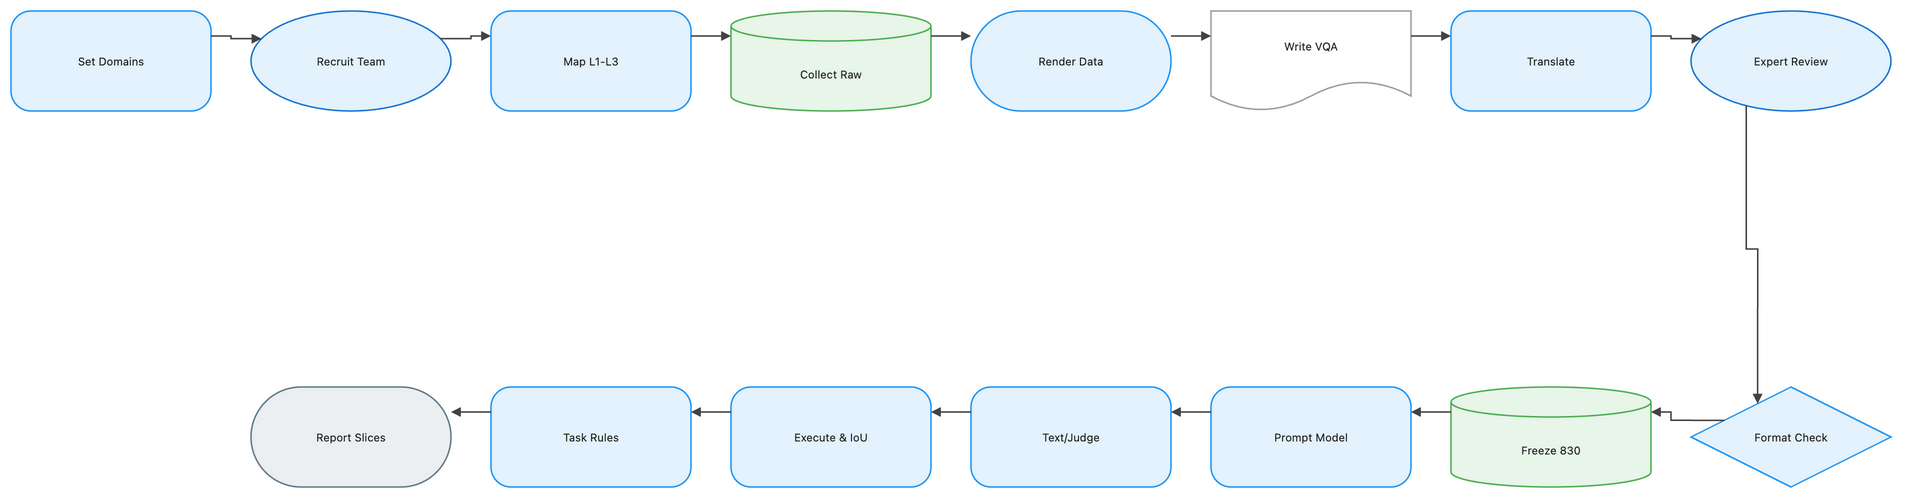

The diagram above was exported from draw.io. Its source (the exported page's mxGraphModel, read from the mxfile embedded in the PNG):
<mxGraphModel dx="1120" dy="720" grid="1" gridSize="8" guides="1" tooltips="1" connect="1" arrows="1" fold="1" page="1" pageScale="1" pageWidth="1888" pageHeight="552" math="1" background="#FFFFFF">
  <root>
    <mxCell id="0" />
    <mxCell id="1" parent="0" />
    <mxCell id="2" value="Set Domains" style="rounded=1;arcSize=20;html=1;whiteSpace=wrap;fillColor=#E3F2FD;strokeColor=#2196F3;strokeWidth=1.5;fontColor=#212121;fontSize=11;fontFamily=Inter, Roboto, system-ui, -apple-system, sans-serif;verticalAlign=middle;align=center" vertex="1" parent="1">
      <mxGeometry x="-72" y="-8" width="200" height="100" as="geometry" />
    </mxCell>
    <mxCell id="3" value="Recruit Team" style="ellipse;html=1;whiteSpace=wrap;fillColor=#E3F2FD;strokeColor=#1976D2;strokeWidth=1.5;fontColor=#212121;fontSize=11;fontFamily=Inter, Roboto, system-ui, -apple-system, sans-serif;verticalAlign=middle;align=center" vertex="1" parent="1">
      <mxGeometry x="168" y="-8" width="200" height="100" as="geometry" />
    </mxCell>
    <mxCell id="4" value="Map L1-L3" style="rounded=1;arcSize=20;html=1;whiteSpace=wrap;fillColor=#E3F2FD;strokeColor=#2196F3;strokeWidth=1.5;fontColor=#212121;fontSize=11;fontFamily=Inter, Roboto, system-ui, -apple-system, sans-serif;verticalAlign=middle;align=center" vertex="1" parent="1">
      <mxGeometry x="408" y="-8" width="200" height="100" as="geometry" />
    </mxCell>
    <mxCell id="5" value="Collect Raw" style="shape=cylinder3;boundedLbl=1;backgroundOutline=1;size=15;html=1;whiteSpace=wrap;fillColor=#E8F5E9;strokeColor=#4CAF50;strokeWidth=1.5;fontColor=#212121;fontSize=11;fontFamily=Inter, Roboto, system-ui, -apple-system, sans-serif;verticalAlign=middle;align=center" vertex="1" parent="1">
      <mxGeometry x="648" y="-8" width="200" height="100" as="geometry" />
    </mxCell>
    <mxCell id="6" value="Render Data" style="rounded=1;arcSize=50;html=1;whiteSpace=wrap;fillColor=#E3F2FD;strokeColor=#2196F3;strokeWidth=1.5;fontColor=#212121;fontSize=11;fontFamily=Inter, Roboto, system-ui, -apple-system, sans-serif;verticalAlign=middle;align=center" vertex="1" parent="1">
      <mxGeometry x="888" y="-8" width="200" height="100" as="geometry" />
    </mxCell>
    <mxCell id="7" value="Write VQA" style="shape=document;boundedLbl=1;html=1;whiteSpace=wrap;fillColor=#FFFFFF;strokeColor=#9E9E9E;strokeWidth=1.5;fontColor=#212121;fontSize=11;fontFamily=Inter, Roboto, system-ui, -apple-system, sans-serif;verticalAlign=middle;align=center" vertex="1" parent="1">
      <mxGeometry x="1128" y="-8" width="200" height="100" as="geometry" />
    </mxCell>
    <mxCell id="8" value="Translate" style="rounded=1;arcSize=20;html=1;whiteSpace=wrap;fillColor=#E3F2FD;strokeColor=#2196F3;strokeWidth=1.5;fontColor=#212121;fontSize=11;fontFamily=Inter, Roboto, system-ui, -apple-system, sans-serif;verticalAlign=middle;align=center" vertex="1" parent="1">
      <mxGeometry x="1368" y="-8" width="200" height="100" as="geometry" />
    </mxCell>
    <mxCell id="9" value="Expert Review" style="ellipse;html=1;whiteSpace=wrap;fillColor=#E3F2FD;strokeColor=#1976D2;strokeWidth=1.5;fontColor=#212121;fontSize=11;fontFamily=Inter, Roboto, system-ui, -apple-system, sans-serif;verticalAlign=middle;align=center" vertex="1" parent="1">
      <mxGeometry x="1608" y="-8" width="200" height="100" as="geometry" />
    </mxCell>
    <mxCell id="10" value="Format Check" style="rhombus;html=1;whiteSpace=wrap;fillColor=#E3F2FD;strokeColor=#2196F3;strokeWidth=1.5;fontColor=#212121;fontSize=11;fontFamily=Inter, Roboto, system-ui, -apple-system, sans-serif;verticalAlign=middle;align=center" vertex="1" parent="1">
      <mxGeometry x="1608" y="368" width="200" height="100" as="geometry" />
    </mxCell>
    <mxCell id="11" value="Freeze 830" style="shape=cylinder3;boundedLbl=1;backgroundOutline=1;size=15;html=1;whiteSpace=wrap;fillColor=#E8F5E9;strokeColor=#4CAF50;strokeWidth=1.5;fontColor=#212121;fontSize=11;fontFamily=Inter, Roboto, system-ui, -apple-system, sans-serif;verticalAlign=middle;align=center" vertex="1" parent="1">
      <mxGeometry x="1368" y="368" width="200" height="100" as="geometry" />
    </mxCell>
    <mxCell id="12" value="Prompt Model" style="rounded=1;arcSize=20;html=1;whiteSpace=wrap;fillColor=#E3F2FD;strokeColor=#2196F3;strokeWidth=1.5;fontColor=#212121;fontSize=11;fontFamily=Inter, Roboto, system-ui, -apple-system, sans-serif;verticalAlign=middle;align=center" vertex="1" parent="1">
      <mxGeometry x="1128" y="368" width="200" height="100" as="geometry" />
    </mxCell>
    <mxCell id="13" value="Text/Judge" style="rounded=1;arcSize=20;html=1;whiteSpace=wrap;fillColor=#E3F2FD;strokeColor=#2196F3;strokeWidth=1.5;fontColor=#212121;fontSize=11;fontFamily=Inter, Roboto, system-ui, -apple-system, sans-serif;verticalAlign=middle;align=center" vertex="1" parent="1">
      <mxGeometry x="888" y="368" width="200" height="100" as="geometry" />
    </mxCell>
    <mxCell id="14" value="Execute &amp; IoU" style="rounded=1;arcSize=20;html=1;whiteSpace=wrap;fillColor=#E3F2FD;strokeColor=#2196F3;strokeWidth=1.5;fontColor=#212121;fontSize=11;fontFamily=Inter, Roboto, system-ui, -apple-system, sans-serif;verticalAlign=middle;align=center" vertex="1" parent="1">
      <mxGeometry x="648" y="368" width="200" height="100" as="geometry" />
    </mxCell>
    <mxCell id="15" value="Task Rules" style="rounded=1;arcSize=20;html=1;whiteSpace=wrap;fillColor=#E3F2FD;strokeColor=#2196F3;strokeWidth=1.5;fontColor=#212121;fontSize=11;fontFamily=Inter, Roboto, system-ui, -apple-system, sans-serif;verticalAlign=middle;align=center" vertex="1" parent="1">
      <mxGeometry x="408" y="368" width="200" height="100" as="geometry" />
    </mxCell>
    <mxCell id="16" value="Report Slices" style="rounded=1;arcSize=50;html=1;whiteSpace=wrap;fillColor=#ECEFF1;strokeColor=#607D8B;strokeWidth=1.5;fontColor=#212121;fontSize=11;fontFamily=Inter, Roboto, system-ui, -apple-system, sans-serif;verticalAlign=middle;align=center" vertex="1" parent="1">
      <mxGeometry x="168" y="368" width="200" height="100" as="geometry" />
    </mxCell>
    <mxCell id="17" value="" style="edgeStyle=orthogonalEdgeStyle;rounded=0;orthogonalLoop=1;jettySize=auto;html=1;strokeColor=#424242;strokeWidth=1.5;endArrow=block;endFill=1;exitX=1;exitY=0.25;exitDx=0;exitDy=0;entryX=0;entryY=0.25;entryDx=0;entryDy=0;jumpStyle=arc;jumpSize=8" edge="1" parent="1" source="2" target="3">
      <mxGeometry relative="1" as="geometry" />
    </mxCell>
    <mxCell id="18" value="" style="edgeStyle=orthogonalEdgeStyle;rounded=0;orthogonalLoop=1;jettySize=auto;html=1;strokeColor=#424242;strokeWidth=1.5;endArrow=block;endFill=1;exitX=1;exitY=0.25;exitDx=0;exitDy=0;entryX=0;entryY=0.25;entryDx=0;entryDy=0;jumpStyle=arc;jumpSize=8" edge="1" parent="1" source="3" target="4">
      <mxGeometry relative="1" as="geometry" />
    </mxCell>
    <mxCell id="19" value="" style="edgeStyle=orthogonalEdgeStyle;rounded=0;orthogonalLoop=1;jettySize=auto;html=1;strokeColor=#424242;strokeWidth=1.5;endArrow=block;endFill=1;exitX=1;exitY=0.25;exitDx=0;exitDy=0;entryX=0;entryY=0.25;entryDx=0;entryDy=0;jumpStyle=arc;jumpSize=8" edge="1" parent="1" source="4" target="5">
      <mxGeometry relative="1" as="geometry" />
    </mxCell>
    <mxCell id="20" value="" style="edgeStyle=orthogonalEdgeStyle;rounded=0;orthogonalLoop=1;jettySize=auto;html=1;strokeColor=#424242;strokeWidth=1.5;endArrow=block;endFill=1;exitX=1;exitY=0.25;exitDx=0;exitDy=0;entryX=0;entryY=0.25;entryDx=0;entryDy=0;jumpStyle=arc;jumpSize=8" edge="1" parent="1" source="5" target="6">
      <mxGeometry relative="1" as="geometry" />
    </mxCell>
    <mxCell id="21" value="" style="edgeStyle=orthogonalEdgeStyle;rounded=0;orthogonalLoop=1;jettySize=auto;html=1;strokeColor=#424242;strokeWidth=1.5;endArrow=block;endFill=1;exitX=1;exitY=0.25;exitDx=0;exitDy=0;entryX=0;entryY=0.25;entryDx=0;entryDy=0;jumpStyle=arc;jumpSize=8" edge="1" parent="1" source="6" target="7">
      <mxGeometry relative="1" as="geometry" />
    </mxCell>
    <mxCell id="22" value="" style="edgeStyle=orthogonalEdgeStyle;rounded=0;orthogonalLoop=1;jettySize=auto;html=1;strokeColor=#424242;strokeWidth=1.5;endArrow=block;endFill=1;exitX=1;exitY=0.25;exitDx=0;exitDy=0;entryX=0;entryY=0.25;entryDx=0;entryDy=0;jumpStyle=arc;jumpSize=8" edge="1" parent="1" source="7" target="8">
      <mxGeometry relative="1" as="geometry" />
    </mxCell>
    <mxCell id="23" value="" style="edgeStyle=orthogonalEdgeStyle;rounded=0;orthogonalLoop=1;jettySize=auto;html=1;strokeColor=#424242;strokeWidth=1.5;endArrow=block;endFill=1;exitX=1;exitY=0.25;exitDx=0;exitDy=0;entryX=0;entryY=0.25;entryDx=0;entryDy=0;jumpStyle=arc;jumpSize=8" edge="1" parent="1" source="8" target="9">
      <mxGeometry relative="1" as="geometry" />
    </mxCell>
    <mxCell id="24" value="" style="edgeStyle=orthogonalEdgeStyle;rounded=0;orthogonalLoop=1;jettySize=auto;html=1;strokeColor=#424242;strokeWidth=1.5;endArrow=block;endFill=1;exitX=0.25;exitY=1;exitDx=0;exitDy=0;entryX=0.25;entryY=0;entryDx=0;entryDy=0;jumpStyle=arc;jumpSize=8" edge="1" parent="1" source="9" target="10">
      <mxGeometry relative="1" as="geometry" />
    </mxCell>
    <mxCell id="25" value="" style="edgeStyle=orthogonalEdgeStyle;rounded=0;orthogonalLoop=1;jettySize=auto;html=1;strokeColor=#424242;strokeWidth=1.5;endArrow=block;endFill=1;exitX=0;exitY=0.25;exitDx=0;exitDy=0;entryX=1;entryY=0.25;entryDx=0;entryDy=0;jumpStyle=arc;jumpSize=8" edge="1" parent="1" source="10" target="11">
      <mxGeometry relative="1" as="geometry" />
    </mxCell>
    <mxCell id="26" value="" style="edgeStyle=orthogonalEdgeStyle;rounded=0;orthogonalLoop=1;jettySize=auto;html=1;strokeColor=#424242;strokeWidth=1.5;endArrow=block;endFill=1;exitX=0;exitY=0.25;exitDx=0;exitDy=0;entryX=1;entryY=0.25;entryDx=0;entryDy=0;jumpStyle=arc;jumpSize=8" edge="1" parent="1" source="11" target="12">
      <mxGeometry relative="1" as="geometry" />
    </mxCell>
    <mxCell id="27" value="" style="edgeStyle=orthogonalEdgeStyle;rounded=0;orthogonalLoop=1;jettySize=auto;html=1;strokeColor=#424242;strokeWidth=1.5;endArrow=block;endFill=1;exitX=0;exitY=0.25;exitDx=0;exitDy=0;entryX=1;entryY=0.25;entryDx=0;entryDy=0;jumpStyle=arc;jumpSize=8" edge="1" parent="1" source="12" target="13">
      <mxGeometry relative="1" as="geometry" />
    </mxCell>
    <mxCell id="28" value="" style="edgeStyle=orthogonalEdgeStyle;rounded=0;orthogonalLoop=1;jettySize=auto;html=1;strokeColor=#424242;strokeWidth=1.5;endArrow=block;endFill=1;exitX=0;exitY=0.25;exitDx=0;exitDy=0;entryX=1;entryY=0.25;entryDx=0;entryDy=0;jumpStyle=arc;jumpSize=8" edge="1" parent="1" source="13" target="14">
      <mxGeometry relative="1" as="geometry" />
    </mxCell>
    <mxCell id="29" value="" style="edgeStyle=orthogonalEdgeStyle;rounded=0;orthogonalLoop=1;jettySize=auto;html=1;strokeColor=#424242;strokeWidth=1.5;endArrow=block;endFill=1;exitX=0;exitY=0.25;exitDx=0;exitDy=0;entryX=1;entryY=0.25;entryDx=0;entryDy=0;jumpStyle=arc;jumpSize=8" edge="1" parent="1" source="14" target="15">
      <mxGeometry relative="1" as="geometry" />
    </mxCell>
    <mxCell id="30" value="" style="edgeStyle=orthogonalEdgeStyle;rounded=0;orthogonalLoop=1;jettySize=auto;html=1;strokeColor=#424242;strokeWidth=1.5;endArrow=block;endFill=1;exitX=0;exitY=0.25;exitDx=0;exitDy=0;entryX=1;entryY=0.25;entryDx=0;entryDy=0;jumpStyle=arc;jumpSize=8" edge="1" parent="1" source="15" target="16">
      <mxGeometry relative="1" as="geometry" />
    </mxCell>
  </root>
</mxGraphModel>